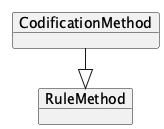

The diagram above was rendered by PlantUML. Its source (embedded in the PNG):
@startuml
!pragma layout elk
left to right direction

    object "CodificationMethod" as CodificationMethod {
    }
    object "RuleMethod" as RuleMethod
    CodificationMethod --|> RuleMethod

@enduml